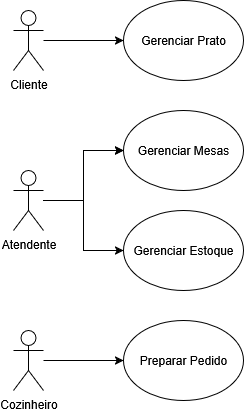

The diagram above was exported from draw.io. Its source (the exported page's mxGraphModel, read from the mxfile embedded in the PNG):
<mxGraphModel dx="786" dy="445" grid="1" gridSize="10" guides="1" tooltips="1" connect="1" arrows="1" fold="1" page="1" pageScale="1" pageWidth="827" pageHeight="1169" math="0" shadow="0">
  <root>
    <mxCell id="0" />
    <mxCell id="1" parent="0" />
    <mxCell id="larlmVPDUshDV-MHaGvz-6" value="" style="edgeStyle=orthogonalEdgeStyle;rounded=0;orthogonalLoop=1;jettySize=auto;html=1;" edge="1" parent="1" source="larlmVPDUshDV-MHaGvz-1" target="larlmVPDUshDV-MHaGvz-4">
      <mxGeometry relative="1" as="geometry" />
    </mxCell>
    <mxCell id="larlmVPDUshDV-MHaGvz-1" value="&lt;div&gt;Cliente&lt;/div&gt;" style="shape=umlActor;verticalLabelPosition=bottom;verticalAlign=top;html=1;outlineConnect=0;" vertex="1" parent="1">
      <mxGeometry x="90" y="120" width="30" height="60" as="geometry" />
    </mxCell>
    <mxCell id="larlmVPDUshDV-MHaGvz-10" value="" style="edgeStyle=orthogonalEdgeStyle;rounded=0;orthogonalLoop=1;jettySize=auto;html=1;" edge="1" parent="1" source="larlmVPDUshDV-MHaGvz-2" target="larlmVPDUshDV-MHaGvz-9">
      <mxGeometry relative="1" as="geometry" />
    </mxCell>
    <mxCell id="larlmVPDUshDV-MHaGvz-11" value="" style="edgeStyle=orthogonalEdgeStyle;rounded=0;orthogonalLoop=1;jettySize=auto;html=1;" edge="1" parent="1" source="larlmVPDUshDV-MHaGvz-2" target="larlmVPDUshDV-MHaGvz-9">
      <mxGeometry relative="1" as="geometry" />
    </mxCell>
    <mxCell id="larlmVPDUshDV-MHaGvz-12" style="edgeStyle=orthogonalEdgeStyle;rounded=0;orthogonalLoop=1;jettySize=auto;html=1;" edge="1" parent="1">
      <mxGeometry relative="1" as="geometry">
        <mxPoint x="200" y="360" as="targetPoint" />
        <mxPoint x="120" y="310" as="sourcePoint" />
        <Array as="points">
          <mxPoint x="120" y="310" />
          <mxPoint x="160" y="310" />
          <mxPoint x="160" y="360" />
        </Array>
      </mxGeometry>
    </mxCell>
    <mxCell id="larlmVPDUshDV-MHaGvz-2" value="&lt;div&gt;Atendente&lt;/div&gt;" style="shape=umlActor;verticalLabelPosition=bottom;verticalAlign=top;html=1;outlineConnect=0;" vertex="1" parent="1">
      <mxGeometry x="90" y="280" width="30" height="60" as="geometry" />
    </mxCell>
    <mxCell id="larlmVPDUshDV-MHaGvz-15" value="" style="edgeStyle=orthogonalEdgeStyle;rounded=0;orthogonalLoop=1;jettySize=auto;html=1;" edge="1" parent="1" source="larlmVPDUshDV-MHaGvz-3" target="larlmVPDUshDV-MHaGvz-14">
      <mxGeometry relative="1" as="geometry" />
    </mxCell>
    <mxCell id="larlmVPDUshDV-MHaGvz-3" value="Cozinheiro" style="shape=umlActor;verticalLabelPosition=bottom;verticalAlign=top;html=1;outlineConnect=0;" vertex="1" parent="1">
      <mxGeometry x="90" y="440" width="30" height="60" as="geometry" />
    </mxCell>
    <mxCell id="larlmVPDUshDV-MHaGvz-4" value="&lt;div&gt;Gerenciar Prato&lt;/div&gt;" style="ellipse;whiteSpace=wrap;html=1;" vertex="1" parent="1">
      <mxGeometry x="200" y="110" width="120" height="80" as="geometry" />
    </mxCell>
    <mxCell id="larlmVPDUshDV-MHaGvz-9" value="Gerenciar Mesas" style="ellipse;whiteSpace=wrap;html=1;" vertex="1" parent="1">
      <mxGeometry x="200" y="220" width="120" height="80" as="geometry" />
    </mxCell>
    <mxCell id="larlmVPDUshDV-MHaGvz-13" value="Gerenciar Estoque" style="ellipse;whiteSpace=wrap;html=1;" vertex="1" parent="1">
      <mxGeometry x="200" y="320" width="120" height="80" as="geometry" />
    </mxCell>
    <mxCell id="larlmVPDUshDV-MHaGvz-14" value="&lt;div&gt;Preparar Pedido&lt;/div&gt;" style="ellipse;whiteSpace=wrap;html=1;" vertex="1" parent="1">
      <mxGeometry x="200" y="430" width="120" height="80" as="geometry" />
    </mxCell>
  </root>
</mxGraphModel>